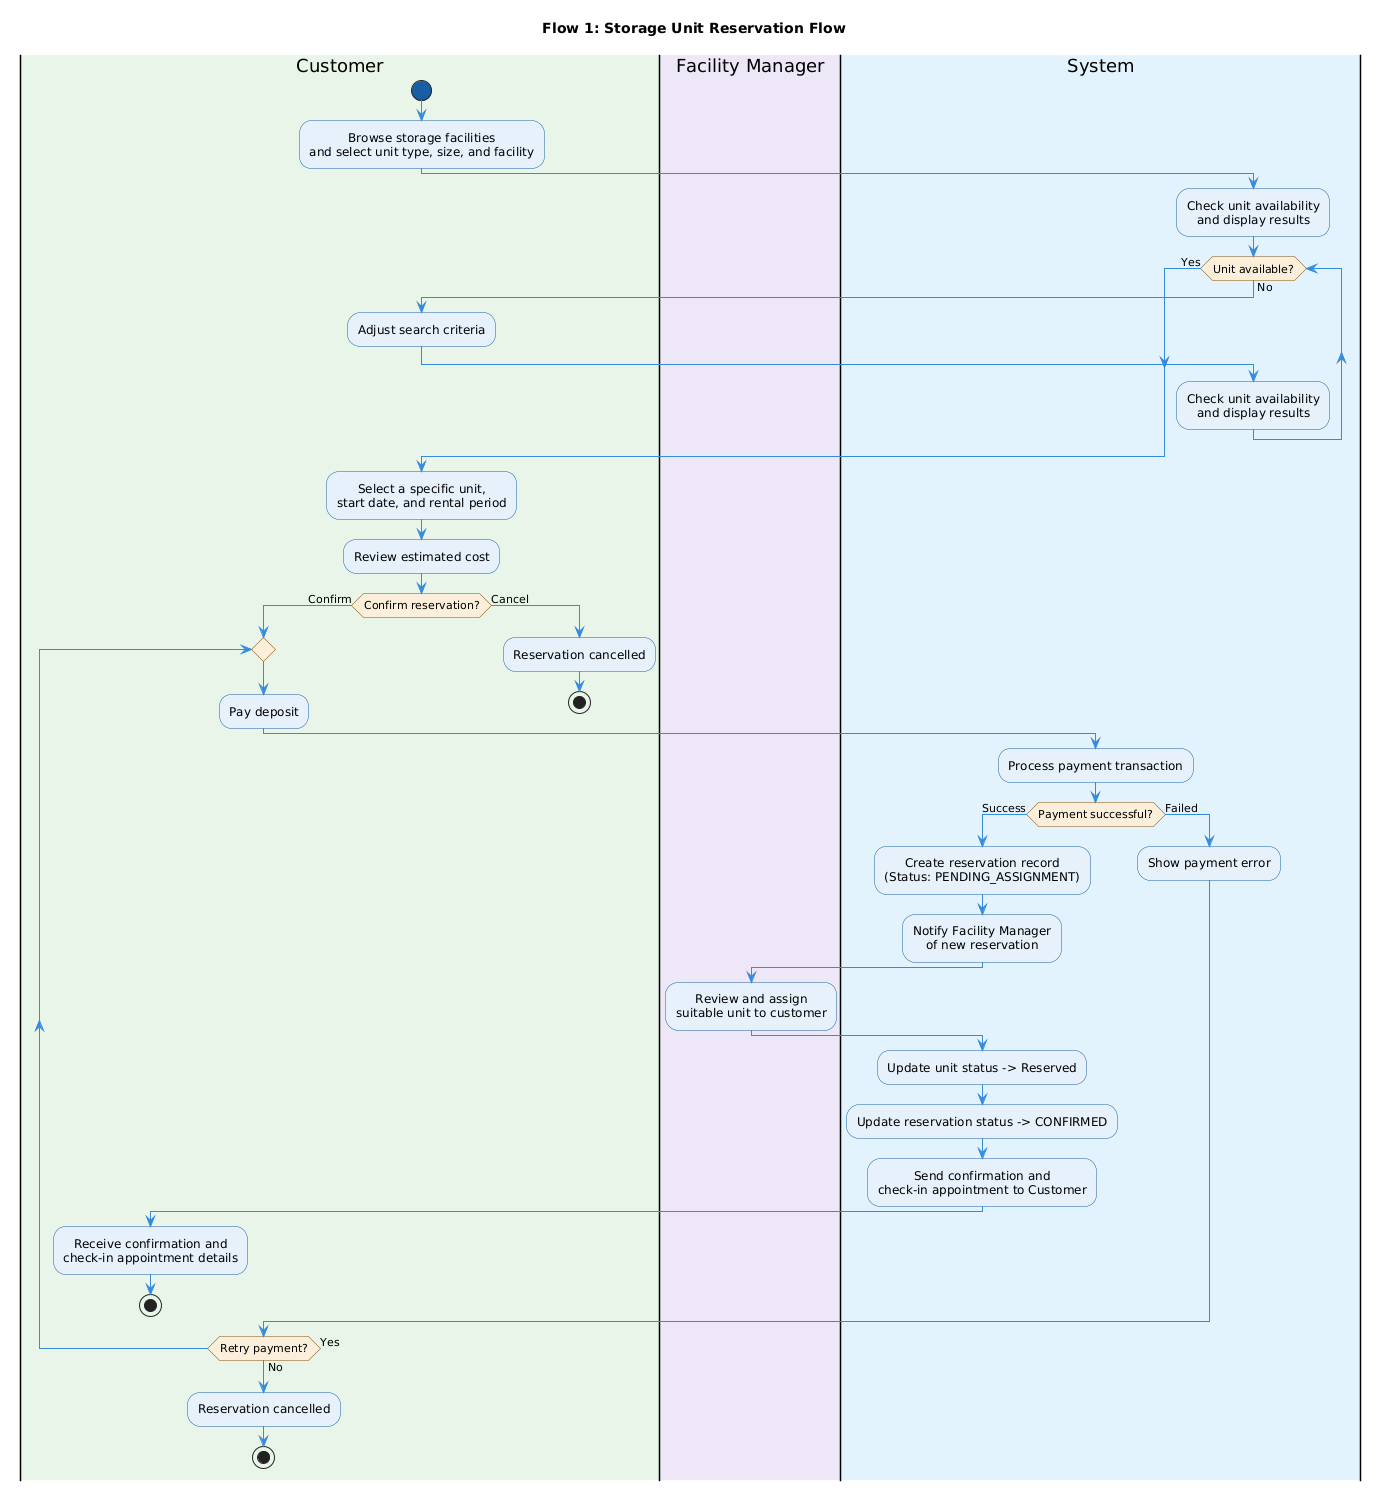

The diagram above was rendered by PlantUML. Its source (embedded in the PNG):
@startuml
skinparam ActivityBackgroundColor #E6F1FB
skinparam ActivityBorderColor #185FA5
skinparam ArrowColor #378ADD
skinparam ActivityDiamondBackgroundColor #FAEEDA
skinparam ActivityDiamondBorderColor #854F0B
skinparam ActivityStartColor #185FA5
skinparam ActivityEndColor #185FA5
skinparam FontName Arial
skinparam defaultTextAlignment center

title Flow 1: Storage Unit Reservation Flow

|#E8F5E9|Customer|
|#EDE7F6|Facility Manager|
|#E3F2FD|System|

|Customer|
start
:Browse storage facilities\nand select unit type, size, and facility;

|System|
:Check unit availability\nand display results;

while (Unit available?) is (No)
  |Customer|
  :Adjust search criteria;
  |System|
  :Check unit availability\nand display results;
endwhile (Yes)

|Customer|
:Select a specific unit,\nstart date, and rental period;
:Review estimated cost;

if (Confirm reservation?) then (Confirm)
  repeat
    :Pay deposit;

    |System|
    :Process payment transaction;

    if (Payment successful?) then (Success)
      :Create reservation record\n(Status: PENDING_ASSIGNMENT);
      :Notify Facility Manager\nof new reservation;

      |Facility Manager|
      :Review and assign\nsuitable unit to customer;

      |System|
      :Update unit status -> Reserved;
      :Update reservation status -> CONFIRMED;
      :Send confirmation and\ncheck-in appointment to Customer;

      |Customer|
      :Receive confirmation and\ncheck-in appointment details;
      stop

    else (Failed)
      |System|
      :Show payment error;
      |Customer|
    endif
  repeat while (Retry payment?) is (Yes) not (No)

  :Reservation cancelled;
  stop

else (Cancel)
  :Reservation cancelled;
  stop
endif
@enduml